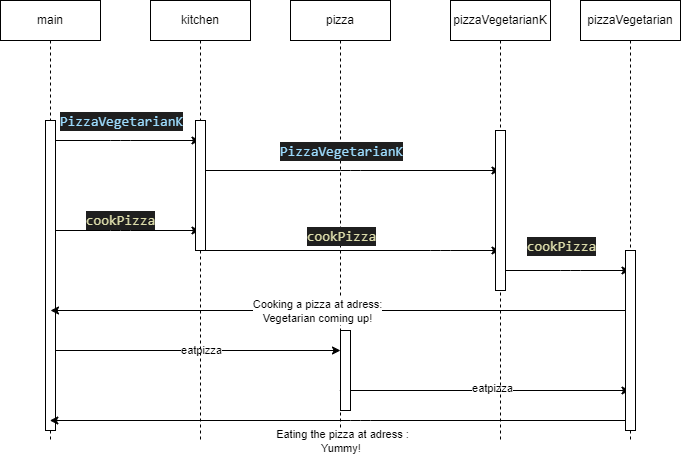

The diagram above was exported from draw.io. Its source (the exported page's mxGraphModel, read from the mxfile embedded in the PNG):
<mxGraphModel dx="784" dy="279" grid="1" gridSize="10" guides="1" tooltips="1" connect="1" arrows="1" fold="1" page="1" pageScale="1" pageWidth="850" pageHeight="1100" math="0" shadow="0">
  <root>
    <mxCell id="0" />
    <mxCell id="1" parent="0" />
    <mxCell id="aKakOt_8vA6-n3YdVmNr-4" style="edgeStyle=none;html=1;" parent="1" source="hhzmSWERf4caIdVodCfD-2" target="hhzmSWERf4caIdVodCfD-4" edge="1">
      <mxGeometry relative="1" as="geometry">
        <Array as="points">
          <mxPoint x="320" y="160" />
        </Array>
      </mxGeometry>
    </mxCell>
    <mxCell id="aKakOt_8vA6-n3YdVmNr-10" value="&lt;div style=&quot;color: rgb(204, 204, 204); background-color: rgb(31, 31, 31); font-family: Consolas, &amp;quot;Courier New&amp;quot;, monospace; font-size: 14px; line-height: 19px;&quot;&gt;&lt;span style=&quot;color: #9cdcfe;&quot;&gt;PizzaVegetarianK&lt;/span&gt;&lt;/div&gt;" style="edgeLabel;html=1;align=center;verticalAlign=middle;resizable=0;points=[];" parent="aKakOt_8vA6-n3YdVmNr-4" vertex="1" connectable="0">
      <mxGeometry x="0.172" relative="1" as="geometry">
        <mxPoint x="-17" y="-20" as="offset" />
      </mxGeometry>
    </mxCell>
    <mxCell id="aKakOt_8vA6-n3YdVmNr-13" style="edgeStyle=none;html=1;" parent="1" source="hhzmSWERf4caIdVodCfD-2" target="hhzmSWERf4caIdVodCfD-4" edge="1">
      <mxGeometry relative="1" as="geometry">
        <Array as="points">
          <mxPoint x="320" y="250" />
        </Array>
      </mxGeometry>
    </mxCell>
    <mxCell id="aKakOt_8vA6-n3YdVmNr-23" style="edgeStyle=none;html=1;" parent="1" source="hhzmSWERf4caIdVodCfD-2" target="hhzmSWERf4caIdVodCfD-3" edge="1">
      <mxGeometry relative="1" as="geometry">
        <Array as="points">
          <mxPoint x="540" y="370" />
        </Array>
      </mxGeometry>
    </mxCell>
    <mxCell id="aKakOt_8vA6-n3YdVmNr-24" value="eatpizza" style="edgeLabel;html=1;align=center;verticalAlign=middle;resizable=0;points=[];" parent="aKakOt_8vA6-n3YdVmNr-23" vertex="1" connectable="0">
      <mxGeometry x="0.7079" y="1" relative="1" as="geometry">
        <mxPoint x="-97" as="offset" />
      </mxGeometry>
    </mxCell>
    <mxCell id="hhzmSWERf4caIdVodCfD-2" value="main" style="shape=umlLifeline;perimeter=lifelinePerimeter;whiteSpace=wrap;html=1;container=1;collapsible=0;recursiveResize=0;outlineConnect=0;" parent="1" vertex="1">
      <mxGeometry x="200" y="20" width="100" height="440" as="geometry" />
    </mxCell>
    <mxCell id="2" value="" style="html=1;points=[];perimeter=orthogonalPerimeter;" vertex="1" parent="hhzmSWERf4caIdVodCfD-2">
      <mxGeometry x="45" y="120" width="10" height="310" as="geometry" />
    </mxCell>
    <mxCell id="aKakOt_8vA6-n3YdVmNr-25" style="edgeStyle=none;html=1;" parent="1" source="hhzmSWERf4caIdVodCfD-3" target="aKakOt_8vA6-n3YdVmNr-3" edge="1">
      <mxGeometry relative="1" as="geometry">
        <Array as="points">
          <mxPoint x="690" y="410" />
        </Array>
      </mxGeometry>
    </mxCell>
    <mxCell id="aKakOt_8vA6-n3YdVmNr-26" value="eatpizza" style="edgeLabel;html=1;align=center;verticalAlign=middle;resizable=0;points=[];" parent="aKakOt_8vA6-n3YdVmNr-25" vertex="1" connectable="0">
      <mxGeometry x="-0.0876" y="3" relative="1" as="geometry">
        <mxPoint x="19" as="offset" />
      </mxGeometry>
    </mxCell>
    <mxCell id="hhzmSWERf4caIdVodCfD-3" value="pizza" style="shape=umlLifeline;perimeter=lifelinePerimeter;whiteSpace=wrap;html=1;container=1;collapsible=0;recursiveResize=0;outlineConnect=0;" parent="1" vertex="1">
      <mxGeometry x="490" y="20" width="100" height="440" as="geometry" />
    </mxCell>
    <mxCell id="aKakOt_8vA6-n3YdVmNr-11" value="&lt;div style=&quot;color: rgb(204, 204, 204); background-color: rgb(31, 31, 31); font-family: Consolas, &amp;quot;Courier New&amp;quot;, monospace; font-size: 14px; line-height: 19px;&quot;&gt;&lt;span style=&quot;color: #9cdcfe;&quot;&gt;PizzaVegetarianK&lt;/span&gt;&lt;/div&gt;" style="edgeLabel;html=1;align=center;verticalAlign=middle;resizable=0;points=[];" parent="hhzmSWERf4caIdVodCfD-3" vertex="1" connectable="0">
      <mxGeometry x="50" y="150" as="geometry" />
    </mxCell>
    <mxCell id="4" value="" style="html=1;points=[];perimeter=orthogonalPerimeter;" vertex="1" parent="hhzmSWERf4caIdVodCfD-3">
      <mxGeometry x="50" y="330" width="10" height="80" as="geometry" />
    </mxCell>
    <mxCell id="aKakOt_8vA6-n3YdVmNr-7" style="edgeStyle=none;html=1;" parent="1" source="hhzmSWERf4caIdVodCfD-4" target="hhzmSWERf4caIdVodCfD-5" edge="1">
      <mxGeometry relative="1" as="geometry">
        <Array as="points">
          <mxPoint x="550" y="190" />
        </Array>
      </mxGeometry>
    </mxCell>
    <mxCell id="aKakOt_8vA6-n3YdVmNr-15" style="edgeStyle=none;html=1;" parent="1" source="hhzmSWERf4caIdVodCfD-4" target="hhzmSWERf4caIdVodCfD-5" edge="1">
      <mxGeometry relative="1" as="geometry">
        <Array as="points">
          <mxPoint x="640" y="270" />
        </Array>
      </mxGeometry>
    </mxCell>
    <mxCell id="aKakOt_8vA6-n3YdVmNr-16" value="&lt;div style=&quot;color: rgb(204, 204, 204); background-color: rgb(31, 31, 31); font-family: Consolas, &amp;quot;Courier New&amp;quot;, monospace; font-size: 14px; line-height: 19px;&quot;&gt;&lt;span style=&quot;color: #dcdcaa;&quot;&gt;cookPizza&lt;/span&gt;&lt;/div&gt;" style="edgeLabel;html=1;align=center;verticalAlign=middle;resizable=0;points=[];" parent="aKakOt_8vA6-n3YdVmNr-15" vertex="1" connectable="0">
      <mxGeometry x="0.2593" y="-1" relative="1" as="geometry">
        <mxPoint x="-48" y="-16" as="offset" />
      </mxGeometry>
    </mxCell>
    <mxCell id="hhzmSWERf4caIdVodCfD-4" value="kitchen" style="shape=umlLifeline;perimeter=lifelinePerimeter;whiteSpace=wrap;html=1;container=1;collapsible=0;recursiveResize=0;outlineConnect=0;" parent="1" vertex="1">
      <mxGeometry x="350" y="20" width="100" height="440" as="geometry" />
    </mxCell>
    <mxCell id="3" value="" style="html=1;points=[];perimeter=orthogonalPerimeter;" vertex="1" parent="hhzmSWERf4caIdVodCfD-4">
      <mxGeometry x="45" y="120" width="10" height="130" as="geometry" />
    </mxCell>
    <mxCell id="aKakOt_8vA6-n3YdVmNr-17" style="edgeStyle=none;html=1;" parent="1" source="hhzmSWERf4caIdVodCfD-5" target="aKakOt_8vA6-n3YdVmNr-3" edge="1">
      <mxGeometry relative="1" as="geometry">
        <Array as="points">
          <mxPoint x="770" y="290" />
        </Array>
      </mxGeometry>
    </mxCell>
    <mxCell id="hhzmSWERf4caIdVodCfD-5" value="pizzaVegetarianK" style="shape=umlLifeline;perimeter=lifelinePerimeter;whiteSpace=wrap;html=1;container=1;collapsible=0;recursiveResize=0;outlineConnect=0;" parent="1" vertex="1">
      <mxGeometry x="650" y="20" width="100" height="440" as="geometry" />
    </mxCell>
    <mxCell id="5" value="" style="html=1;points=[];perimeter=orthogonalPerimeter;" vertex="1" parent="hhzmSWERf4caIdVodCfD-5">
      <mxGeometry x="45" y="130" width="10" height="160" as="geometry" />
    </mxCell>
    <mxCell id="aKakOt_8vA6-n3YdVmNr-19" style="edgeStyle=none;html=1;" parent="1" source="aKakOt_8vA6-n3YdVmNr-3" edge="1">
      <mxGeometry relative="1" as="geometry">
        <mxPoint x="250" y="330" as="targetPoint" />
        <Array as="points">
          <mxPoint x="540" y="330" />
        </Array>
      </mxGeometry>
    </mxCell>
    <mxCell id="aKakOt_8vA6-n3YdVmNr-21" value="Cooking a pizza at adress:&lt;br&gt;Vegetarian coming up!" style="edgeLabel;html=1;align=center;verticalAlign=middle;resizable=0;points=[];" parent="aKakOt_8vA6-n3YdVmNr-19" vertex="1" connectable="0">
      <mxGeometry x="0.0797" relative="1" as="geometry">
        <mxPoint as="offset" />
      </mxGeometry>
    </mxCell>
    <mxCell id="aKakOt_8vA6-n3YdVmNr-27" style="edgeStyle=none;html=1;" parent="1" source="aKakOt_8vA6-n3YdVmNr-3" target="hhzmSWERf4caIdVodCfD-2" edge="1">
      <mxGeometry relative="1" as="geometry">
        <Array as="points">
          <mxPoint x="560" y="440" />
        </Array>
      </mxGeometry>
    </mxCell>
    <mxCell id="aKakOt_8vA6-n3YdVmNr-28" value="Eating the pizza at adress :&lt;br&gt;Yummy!&amp;nbsp;" style="edgeLabel;html=1;align=center;verticalAlign=middle;resizable=0;points=[];" parent="aKakOt_8vA6-n3YdVmNr-27" vertex="1" connectable="0">
      <mxGeometry x="-0.2286" y="2" relative="1" as="geometry">
        <mxPoint x="-65" y="18" as="offset" />
      </mxGeometry>
    </mxCell>
    <mxCell id="aKakOt_8vA6-n3YdVmNr-3" value="pizzaVegetarian" style="shape=umlLifeline;perimeter=lifelinePerimeter;whiteSpace=wrap;html=1;container=1;collapsible=0;recursiveResize=0;outlineConnect=0;" parent="1" vertex="1">
      <mxGeometry x="780" y="20" width="100" height="440" as="geometry" />
    </mxCell>
    <mxCell id="aKakOt_8vA6-n3YdVmNr-18" value="&lt;div style=&quot;color: rgb(204, 204, 204); background-color: rgb(31, 31, 31); font-family: Consolas, &amp;quot;Courier New&amp;quot;, monospace; font-size: 14px; line-height: 19px;&quot;&gt;&lt;span style=&quot;color: #dcdcaa;&quot;&gt;cookPizza&lt;/span&gt;&lt;/div&gt;" style="edgeLabel;html=1;align=center;verticalAlign=middle;resizable=0;points=[];" parent="aKakOt_8vA6-n3YdVmNr-3" vertex="1" connectable="0">
      <mxGeometry x="-20" y="245" as="geometry" />
    </mxCell>
    <mxCell id="6" value="" style="html=1;points=[];perimeter=orthogonalPerimeter;" vertex="1" parent="aKakOt_8vA6-n3YdVmNr-3">
      <mxGeometry x="45" y="250" width="10" height="180" as="geometry" />
    </mxCell>
    <mxCell id="aKakOt_8vA6-n3YdVmNr-14" value="&lt;div style=&quot;color: rgb(204, 204, 204); background-color: rgb(31, 31, 31); font-family: Consolas, &amp;quot;Courier New&amp;quot;, monospace; font-size: 14px; line-height: 19px;&quot;&gt;&lt;span style=&quot;color: #dcdcaa;&quot;&gt;cookPizza&lt;/span&gt;&lt;/div&gt;" style="text;html=1;align=center;verticalAlign=middle;resizable=0;points=[];autosize=1;strokeColor=none;fillColor=none;" parent="1" vertex="1">
      <mxGeometry x="275" y="225" width="90" height="30" as="geometry" />
    </mxCell>
  </root>
</mxGraphModel>